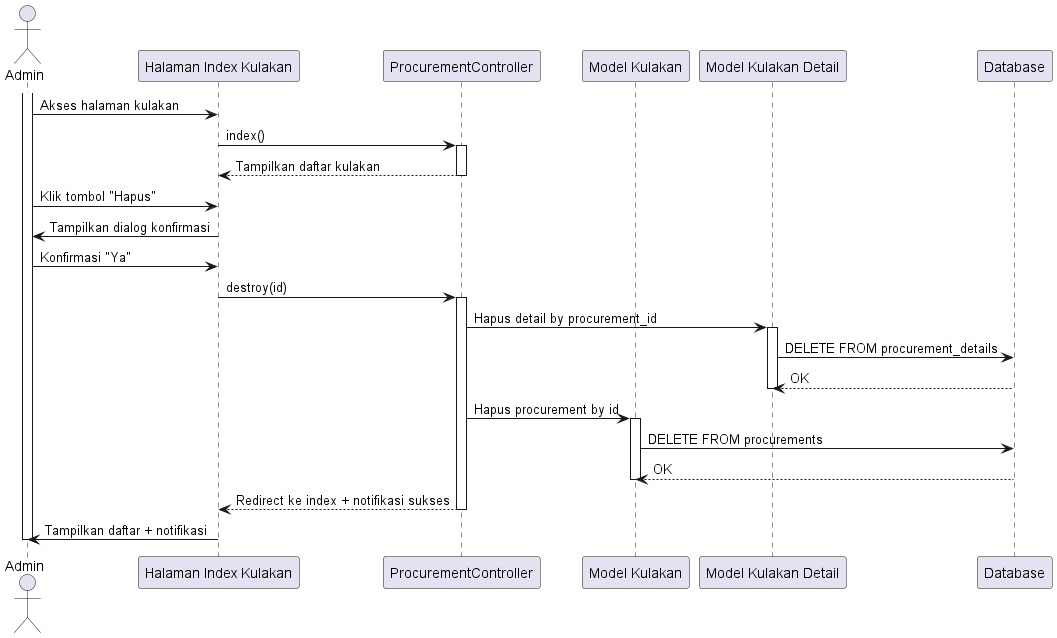

The diagram above was rendered by PlantUML. Its source (embedded in the PNG):
@startuml
actor Admin

participant "Halaman Index Kulakan" as KulakanIndex
participant "ProcurementController" as Controller
participant "Model Kulakan" as ProcurementModel
participant "Model Kulakan Detail" as ProcurementDetailsModel
participant "Database" as DB

' Admin buka halaman index
activate Admin
Admin -> KulakanIndex: Akses halaman kulakan
KulakanIndex -> Controller: index()
activate Controller
Controller --> KulakanIndex: Tampilkan daftar kulakan
deactivate Controller

' Admin klik tombol hapus
Admin -> KulakanIndex: Klik tombol "Hapus"
KulakanIndex -> Admin: Tampilkan dialog konfirmasi
Admin -> KulakanIndex: Konfirmasi "Ya"

KulakanIndex -> Controller: destroy(id)
activate Controller

' Hapus semua detail barang terlebih dahulu
Controller -> ProcurementDetailsModel: Hapus detail by procurement_id
activate ProcurementDetailsModel
ProcurementDetailsModel -> DB: DELETE FROM procurement_details
DB --> ProcurementDetailsModel: OK
deactivate ProcurementDetailsModel

' Hapus data kulakan utama
Controller -> ProcurementModel: Hapus procurement by id
activate ProcurementModel
ProcurementModel -> DB: DELETE FROM procurements
DB --> ProcurementModel: OK
deactivate ProcurementModel

Controller --> KulakanIndex: Redirect ke index + notifikasi sukses
deactivate Controller
KulakanIndex -> Admin: Tampilkan daftar + notifikasi
deactivate Admin

@enduml